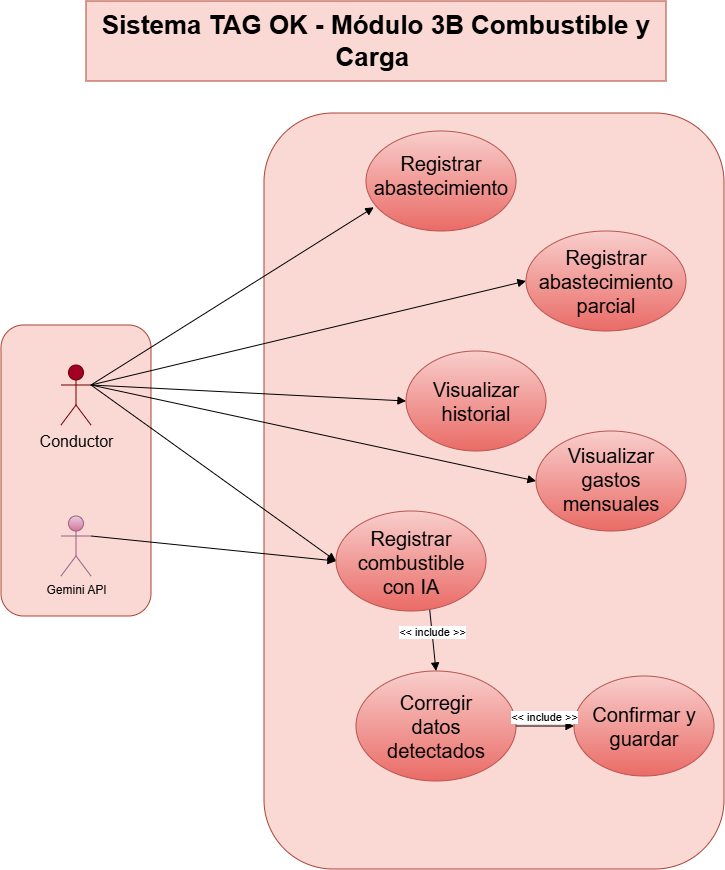

The diagram above was exported from draw.io. Its source (the exported page's mxGraphModel, read from the mxfile embedded in the PNG):
<mxGraphModel dx="1548" dy="902" grid="0" gridSize="10" guides="1" tooltips="1" connect="1" arrows="1" fold="1" page="1" pageScale="1" pageWidth="827" pageHeight="1169" background="light-dark(#ffffff, #121212)" math="0" shadow="0">
  <root>
    <mxCell id="0" />
    <mxCell id="1" parent="0" />
    <mxCell id="gvzPYKfebRYNonNi87Hj-25" parent="1" style="rounded=1;whiteSpace=wrap;html=1;fillColor=#fad9d5;strokeColor=#ae4132;" value="" vertex="1">
      <mxGeometry height="291" width="150" x="35" y="364" as="geometry" />
    </mxCell>
    <mxCell id="gvzPYKfebRYNonNi87Hj-23" parent="1" style="rounded=1;whiteSpace=wrap;html=1;fillColor=#fad9d5;strokeColor=#ae4132;" value="" vertex="1">
      <mxGeometry height="756" width="460" x="298" y="152" as="geometry" />
    </mxCell>
    <mxCell id="gvzPYKfebRYNonNi87Hj-1" parent="1" style="text;html=1;whiteSpace=wrap;strokeColor=#ae4132;fillColor=#fad9d5;align=center;verticalAlign=middle;rounded=0;fontSize=26;" value="&lt;b&gt;Sistema TAG OK - Módulo 3B Combustible y Carga&amp;nbsp;&lt;/b&gt;" vertex="1">
      <mxGeometry height="80" width="580" x="120" y="40" as="geometry" />
    </mxCell>
    <mxCell id="gvzPYKfebRYNonNi87Hj-2" parent="1" style="shape=umlActor;verticalLabelPosition=bottom;verticalAlign=top;html=1;outlineConnect=0;fillColor=#a20025;strokeColor=#6F0000;fontColor=#ffffff;" value="&lt;font style=&quot;font-size: 16px; color: rgb(0, 0, 0);&quot;&gt;Conductor&lt;/font&gt;" vertex="1">
      <mxGeometry height="60" width="30" x="95" y="404" as="geometry" />
    </mxCell>
    <mxCell id="gvzPYKfebRYNonNi87Hj-6" parent="1" style="ellipse;whiteSpace=wrap;html=1;shapeInside=1;verticalAlign=middle;fillColor=#f8cecc;strokeColor=#b85450;gradientColor=#ea6b66;fontSize=20;" value="Registrar abastecimiento" vertex="1">
      <mxGeometry height="100" width="150" x="400" y="170" as="geometry" />
    </mxCell>
    <mxCell id="gvzPYKfebRYNonNi87Hj-9" parent="1" style="ellipse;whiteSpace=wrap;html=1;shapeInside=1;verticalAlign=middle;fillColor=#f8cecc;strokeColor=#b85450;gradientColor=#ea6b66;fontSize=20;" value="Corregir datos detectados" vertex="1">
      <mxGeometry height="110" width="160" x="390" y="710" as="geometry" />
    </mxCell>
    <mxCell id="gvzPYKfebRYNonNi87Hj-10" parent="1" style="ellipse;whiteSpace=wrap;html=1;shapeInside=1;verticalAlign=middle;fillColor=#f8cecc;strokeColor=#b85450;gradientColor=#ea6b66;fontSize=20;" value="Registrar combustible con IA" vertex="1">
      <mxGeometry height="100" width="150" x="370" y="550" as="geometry" />
    </mxCell>
    <mxCell id="gvzPYKfebRYNonNi87Hj-11" parent="1" style="ellipse;whiteSpace=wrap;html=1;shapeInside=1;verticalAlign=middle;fillColor=#f8cecc;strokeColor=#b85450;gradientColor=#ea6b66;fontSize=20;" value="Registrar abastecimiento parcial" vertex="1">
      <mxGeometry height="100" width="160" x="560" y="270" as="geometry" />
    </mxCell>
    <mxCell id="gvzPYKfebRYNonNi87Hj-12" parent="1" style="ellipse;whiteSpace=wrap;html=1;shapeInside=1;verticalAlign=middle;fillColor=#f8cecc;strokeColor=#b85450;gradientColor=#ea6b66;fontSize=20;" value="Confirmar y guardar" vertex="1">
      <mxGeometry height="100" width="140" x="608" y="715" as="geometry" />
    </mxCell>
    <mxCell id="gvzPYKfebRYNonNi87Hj-13" parent="1" style="ellipse;whiteSpace=wrap;html=1;shapeInside=1;verticalAlign=middle;fillColor=#f8cecc;strokeColor=#b85450;gradientColor=#ea6b66;fontSize=20;" value="Visualizar historial" vertex="1">
      <mxGeometry height="100" width="140" x="440" y="390" as="geometry" />
    </mxCell>
    <mxCell id="gvzPYKfebRYNonNi87Hj-14" parent="1" style="ellipse;whiteSpace=wrap;html=1;shapeInside=1;verticalAlign=middle;fillColor=#f8cecc;strokeColor=#b85450;gradientColor=#ea6b66;fontSize=20;" value="Visualizar gastos mensuales" vertex="1">
      <mxGeometry height="100" width="150" x="570" y="470" as="geometry" />
    </mxCell>
    <mxCell id="gvzPYKfebRYNonNi87Hj-15" edge="1" parent="1" source="gvzPYKfebRYNonNi87Hj-2" style="html=1;verticalAlign=bottom;endArrow=block;curved=0;rounded=0;entryX=0.052;entryY=0.763;entryDx=0;entryDy=0;entryPerimeter=0;exitX=1;exitY=0.3333333333333333;exitDx=0;exitDy=0;exitPerimeter=0;" target="gvzPYKfebRYNonNi87Hj-6" value="">
      <mxGeometry relative="1" width="80" as="geometry">
        <mxPoint x="280" y="550" as="sourcePoint" />
        <mxPoint x="360" y="550" as="targetPoint" />
      </mxGeometry>
    </mxCell>
    <mxCell id="gvzPYKfebRYNonNi87Hj-16" edge="1" parent="1" source="gvzPYKfebRYNonNi87Hj-2" style="html=1;verticalAlign=bottom;endArrow=block;curved=0;rounded=0;entryX=0;entryY=0.5;entryDx=0;entryDy=0;exitX=1;exitY=0.3333333333333333;exitDx=0;exitDy=0;exitPerimeter=0;" target="gvzPYKfebRYNonNi87Hj-11" value="">
      <mxGeometry relative="1" width="80" as="geometry">
        <mxPoint x="280" y="550" as="sourcePoint" />
        <mxPoint x="360" y="550" as="targetPoint" />
      </mxGeometry>
    </mxCell>
    <mxCell id="gvzPYKfebRYNonNi87Hj-17" edge="1" parent="1" source="gvzPYKfebRYNonNi87Hj-2" style="html=1;verticalAlign=bottom;endArrow=block;curved=0;rounded=0;entryX=0;entryY=0.5;entryDx=0;entryDy=0;exitX=1;exitY=0.3333333333333333;exitDx=0;exitDy=0;exitPerimeter=0;" target="gvzPYKfebRYNonNi87Hj-13" value="">
      <mxGeometry relative="1" width="80" as="geometry">
        <mxPoint x="280" y="550" as="sourcePoint" />
        <mxPoint x="360" y="550" as="targetPoint" />
      </mxGeometry>
    </mxCell>
    <mxCell id="gvzPYKfebRYNonNi87Hj-18" edge="1" parent="1" source="gvzPYKfebRYNonNi87Hj-2" style="html=1;verticalAlign=bottom;endArrow=block;curved=0;rounded=0;entryX=0;entryY=0.5;entryDx=0;entryDy=0;exitX=1;exitY=0.3333333333333333;exitDx=0;exitDy=0;exitPerimeter=0;" target="gvzPYKfebRYNonNi87Hj-14" value="">
      <mxGeometry relative="1" width="80" as="geometry">
        <mxPoint x="280" y="550" as="sourcePoint" />
        <mxPoint x="360" y="550" as="targetPoint" />
      </mxGeometry>
    </mxCell>
    <mxCell id="gvzPYKfebRYNonNi87Hj-19" edge="1" parent="1" source="gvzPYKfebRYNonNi87Hj-2" style="html=1;verticalAlign=bottom;endArrow=block;curved=0;rounded=0;exitX=1;exitY=0.3333333333333333;exitDx=0;exitDy=0;exitPerimeter=0;entryX=0;entryY=0.5;entryDx=0;entryDy=0;" target="gvzPYKfebRYNonNi87Hj-10" value="">
      <mxGeometry relative="1" width="80" as="geometry">
        <mxPoint x="280" y="550" as="sourcePoint" />
        <mxPoint x="380" y="580" as="targetPoint" />
      </mxGeometry>
    </mxCell>
    <mxCell id="gvzPYKfebRYNonNi87Hj-21" edge="1" parent="1" source="gvzPYKfebRYNonNi87Hj-9" style="html=1;verticalAlign=bottom;endArrow=none;curved=0;rounded=0;entryX=0.625;entryY=0.991;entryDx=0;entryDy=0;exitX=0.5;exitY=0;exitDx=0;exitDy=0;endFill=0;startArrow=block;startFill=1;entryPerimeter=0;" target="gvzPYKfebRYNonNi87Hj-10" value="&amp;lt;&amp;lt; include &amp;gt;&amp;gt;">
      <mxGeometry relative="1" width="80" as="geometry">
        <mxPoint x="280" y="550" as="sourcePoint" />
        <mxPoint x="360" y="550" as="targetPoint" />
      </mxGeometry>
    </mxCell>
    <mxCell id="gvzPYKfebRYNonNi87Hj-22" edge="1" parent="1" source="gvzPYKfebRYNonNi87Hj-12" style="html=1;verticalAlign=bottom;endArrow=none;curved=0;rounded=0;entryX=1;entryY=0.5;entryDx=0;entryDy=0;endFill=0;startArrow=block;startFill=1;exitX=0;exitY=0.5;exitDx=0;exitDy=0;" target="gvzPYKfebRYNonNi87Hj-9" value="&amp;lt;&amp;lt; include &amp;gt;&amp;gt;">
      <mxGeometry relative="1" width="80" as="geometry">
        <mxPoint x="280" y="550" as="sourcePoint" />
        <mxPoint x="360" y="550" as="targetPoint" />
      </mxGeometry>
    </mxCell>
    <mxCell id="kAqR80_kpyA44YDvD4fo-1" parent="1" style="shape=umlActor;verticalLabelPosition=bottom;verticalAlign=top;html=1;fillColor=#e6d0de;gradientColor=#d5739d;strokeColor=#996185;" value="Gemini API" vertex="1">
      <mxGeometry height="60" width="30" x="95" y="555" as="geometry" />
    </mxCell>
    <mxCell id="kAqR80_kpyA44YDvD4fo-2" edge="1" parent="1" source="kAqR80_kpyA44YDvD4fo-1" style="html=1;verticalAlign=bottom;endArrow=block;curved=0;rounded=0;entryX=0;entryY=0.5;entryDx=0;entryDy=0;exitX=1;exitY=0.3333333333333333;exitDx=0;exitDy=0;exitPerimeter=0;" target="gvzPYKfebRYNonNi87Hj-10" value="">
      <mxGeometry relative="1" width="80" x="0.007" as="geometry">
        <mxPoint as="offset" />
        <mxPoint x="374" y="458" as="sourcePoint" />
        <mxPoint x="454" y="458" as="targetPoint" />
      </mxGeometry>
    </mxCell>
  </root>
</mxGraphModel>